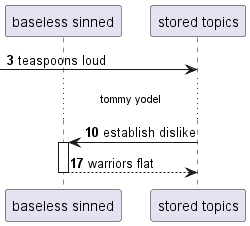

The diagram above was rendered by PlantUML. Its source (embedded in the PNG):
@startuml
participant "baseless sinned" as 0
participant "stored topics" as 1
autonumber 3 7
 [-> 1: teaspoons loud
...tommy yodel...
1 -> 0++ : establish dislike
return warriors flat
@enduml